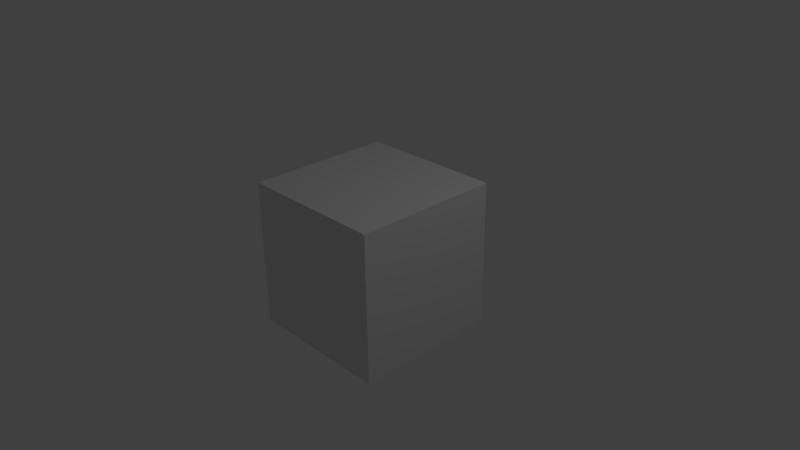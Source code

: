 # Source: Jeby.blend  (saved by Blender 2.64.0; exported with 4.5.12 LTS)
import bpy
from mathutils import Matrix  # noqa: F401  (used for matrix-valued properties, if any)

bpy.ops.wm.read_factory_settings(use_empty=True)
scene = bpy.context.scene
scene.name = 'Scene'

# ---- collections
col_collection_1 = bpy.data.collections.new('Collection 1'); scene.collection.children.link(col_collection_1)

# ---- materials (node trees are filled in below, after node groups)
mat_material = bpy.data.materials.new('Material')
mat_material.alpha_threshold = 0.0
mat_material.use_transparent_shadow = False
mat_material.roughness = 0.5
mat_material.line_color = (0.0, 0.0, 0.0, 1.0)

# ---- material node trees

# ---- world
world_world = bpy.data.worlds.new('World'); scene.world = world_world
world_world.color = (0.05088, 0.05088, 0.05088)
world_world.use_sun_shadow = False
world_world.sun_shadow_jitter_overblur = 0.0
world_world.cycles.sampling_method = 'MANUAL'
world_world.cycles.sample_map_resolution = 256

# ---- cameras
cam_camera = bpy.data.cameras.new('Camera')
cam_camera.clip_end = 100.0
cam_camera.lens = 35.0
cam_camera.sensor_width = 32.0
cam_camera.sensor_height = 18.0
cam_camera.ortho_scale = 7.314
cam_camera.dof.focus_distance = 0.0
cam_camera.dof.aperture_fstop = 128.0

# ---- lights
light_lamp = bpy.data.lights.new('Lamp', 'POINT')
light_lamp.transmission_factor = 0.0
light_lamp.cutoff_distance = 30.0
light_lamp.energy = 100.0
light_lamp.shadow_buffer_clip_start = 1.001
light_lamp.shadow_soft_size = 1.0
light_lamp.shadow_maximum_resolution = 0.006
light_lamp.use_absolute_resolution = True
light_lamp.cycles.use_multiple_importance_sampling = False

# ---- meshes
me_cube = bpy.data.meshes.new('Cube')
me_cube.from_pydata([(1.0, 1.0, -1.0), (1.0, -1.0, -1.0), (-1.0, -1.0, -1.0), (-1.0, 1.0, -1.0), (1.0, 1.0, 1.0), (1.0, -1.0, 1.0), (-1.0, -1.0, 1.0), (-1.0, 1.0, 1.0)], [], [(0, 1, 2, 3), (4, 7, 6, 5), (0, 4, 5, 1), (1, 5, 6, 2), (2, 6, 7, 3), (4, 0, 3, 7)])
me_cube.materials.append(mat_material)
me_cube.use_remesh_preserve_volume = False
me_cube.use_remesh_preserve_attributes = False
me_cube.use_mirror_vertex_groups = False
me_cube.update()

# ---- objects
ob_cube = bpy.data.objects.new('Cube', me_cube)
ob_lamp = bpy.data.objects.new('Lamp', light_lamp)
ob_camera = bpy.data.objects.new('Camera', cam_camera)

# ---- transforms, parenting, visibility, modifiers, constraints
ob_cube.location = (0.0, 0.0, 0.0)
ob_cube.lock_rotations_4d = False
ob_cube.empty_display_type = 'ARROWS'
ob_cube.lineart.crease_threshold = 0.0
ob_lamp.location = (4.076, 1.005, 5.904)
ob_lamp.rotation_euler = (0.6503, 0.05522, 1.866)
ob_lamp.lock_rotations_4d = False
ob_lamp.empty_display_type = 'ARROWS'
ob_lamp.color = (0.0, 0.0, 0.0, 0.0)
ob_lamp.lineart.crease_threshold = 0.0
ob_camera.location = (7.481, -6.508, 5.344)
ob_camera.rotation_euler = (1.109, 0.01082, 0.8149)
ob_camera.lock_rotations_4d = False
ob_camera.empty_display_type = 'ARROWS'
ob_camera.color = (0.0, 0.0, 0.0, 0.0)
ob_camera.display_type = 'WIRE'
ob_camera.lineart.crease_threshold = 0.0

# ---- collection membership
col_collection_1.objects.link(ob_cube)
col_collection_1.objects.link(ob_lamp)
col_collection_1.objects.link(ob_camera)

# ---- scene / render settings (as saved in the file)
scene.camera = ob_camera
scene.frame_start = 1; scene.frame_end = 250; scene.frame_set(1)
scene.render.engine = 'BLENDER_EEVEE_NEXT'
scene.render.image_settings.color_mode = 'RGB'
scene.render.image_settings.compression = 90
scene.render.resolution_percentage = 50
scene.render.dither_intensity = 0.0
scene.render.bake_margin = 2
scene.render.bake_bias = 0.0
scene.cycles.use_denoising = False
scene.cycles.samples = 10
scene.cycles.sampling_pattern = 'TABULATED_SOBOL'
scene.cycles.light_sampling_threshold = 0.0
scene.cycles.use_adaptive_sampling = False
scene.cycles.use_light_tree = False
scene.cycles.blur_glossy = 0.0
scene.cycles.volume_bounces = 1
scene.cycles.pixel_filter_type = 'GAUSSIAN'
scene.cycles.sample_clamp_indirect = 0.0
scene.view_settings.view_transform = 'Standard'
bpy.context.view_layer.update()
